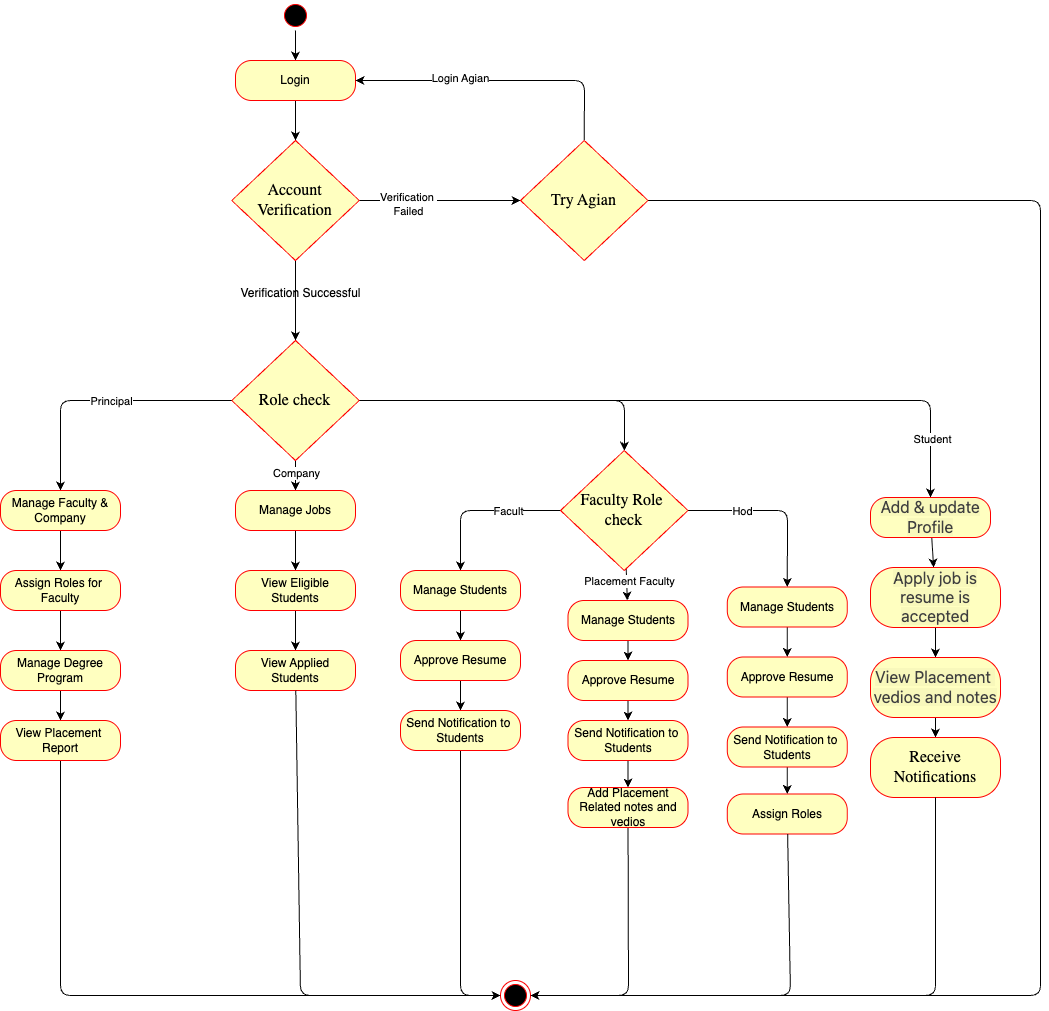

The diagram above was exported from draw.io. Its source (the exported page's mxGraphModel, read from the mxfile embedded in the PNG):
<mxGraphModel dx="1433" dy="809" grid="1" gridSize="10" guides="1" tooltips="1" connect="1" arrows="1" fold="1" page="1" pageScale="1" pageWidth="1169" pageHeight="827" math="0" shadow="0">
  <root>
    <mxCell id="0" />
    <mxCell id="1" parent="0" />
    <mxCell id="2" style="edgeStyle=none;html=1;exitX=0.5;exitY=1;exitDx=0;exitDy=0;" edge="1" parent="1" target="4" source="93">
      <mxGeometry relative="1" as="geometry">
        <mxPoint x="335" y="50" as="sourcePoint" />
      </mxGeometry>
    </mxCell>
    <mxCell id="3" style="edgeStyle=none;html=1;" edge="1" parent="1" source="4" target="8">
      <mxGeometry relative="1" as="geometry" />
    </mxCell>
    <mxCell id="4" value="Login" style="rounded=1;whiteSpace=wrap;html=1;arcSize=40;fontColor=#000000;fillColor=#ffffc0;strokeColor=#ff0000;" vertex="1" parent="1">
      <mxGeometry x="275" y="90" width="120" height="40" as="geometry" />
    </mxCell>
    <mxCell id="5" value="" style="edgeStyle=none;html=1;" edge="1" parent="1" source="8" target="11">
      <mxGeometry relative="1" as="geometry" />
    </mxCell>
    <mxCell id="6" value="Verification&amp;nbsp;&lt;div&gt;Failed&lt;/div&gt;" style="edgeLabel;html=1;align=center;verticalAlign=middle;resizable=0;points=[];" vertex="1" connectable="0" parent="5">
      <mxGeometry x="-0.3937" y="-3" relative="1" as="geometry">
        <mxPoint as="offset" />
      </mxGeometry>
    </mxCell>
    <mxCell id="7" value="" style="edgeStyle=none;html=1;" edge="1" parent="1" source="8" target="13">
      <mxGeometry relative="1" as="geometry" />
    </mxCell>
    <mxCell id="8" value="&lt;span style=&quot;caret-color: rgb(0, 0, 0); color: rgb(0, 0, 0); font-family: -webkit-standard; font-size: medium; text-align: start;&quot;&gt;Account Verification&lt;/span&gt;" style="rhombus;whiteSpace=wrap;html=1;fontColor=#000000;fillColor=#ffffc0;strokeColor=#ff0000;" vertex="1" parent="1">
      <mxGeometry x="271.25" y="170" width="127.5" height="120" as="geometry" />
    </mxCell>
    <mxCell id="9" style="edgeStyle=none;html=1;entryX=1;entryY=0.5;entryDx=0;entryDy=0;exitX=0.5;exitY=0;exitDx=0;exitDy=0;" edge="1" parent="1" source="11" target="4">
      <mxGeometry relative="1" as="geometry">
        <Array as="points">
          <mxPoint x="624" y="110" />
        </Array>
      </mxGeometry>
    </mxCell>
    <mxCell id="10" value="Login Agian" style="edgeLabel;html=1;align=center;verticalAlign=middle;resizable=0;points=[];" vertex="1" connectable="0" parent="9">
      <mxGeometry x="0.2803" y="-3" relative="1" as="geometry">
        <mxPoint as="offset" />
      </mxGeometry>
    </mxCell>
    <mxCell id="82" style="edgeStyle=none;html=1;entryX=1;entryY=0.5;entryDx=0;entryDy=0;" edge="1" parent="1" source="11" target="83">
      <mxGeometry relative="1" as="geometry">
        <mxPoint x="1100" y="890" as="targetPoint" />
        <Array as="points">
          <mxPoint x="1080" y="230" />
          <mxPoint x="1080" y="1025" />
        </Array>
      </mxGeometry>
    </mxCell>
    <mxCell id="11" value="&lt;span style=&quot;caret-color: rgb(0, 0, 0); color: rgb(0, 0, 0); font-family: -webkit-standard; font-size: medium; text-align: start;&quot;&gt;Try Agian&lt;/span&gt;" style="rhombus;whiteSpace=wrap;html=1;fontColor=#000000;fillColor=#ffffc0;strokeColor=#ff0000;" vertex="1" parent="1">
      <mxGeometry x="560" y="170" width="127.5" height="120" as="geometry" />
    </mxCell>
    <mxCell id="15" style="edgeStyle=none;html=1;" edge="1" parent="1" source="13" target="16">
      <mxGeometry relative="1" as="geometry">
        <mxPoint x="230" y="430" as="targetPoint" />
        <Array as="points">
          <mxPoint x="100" y="430" />
        </Array>
      </mxGeometry>
    </mxCell>
    <mxCell id="24" value="Principal" style="edgeLabel;html=1;align=center;verticalAlign=middle;resizable=0;points=[];" vertex="1" connectable="0" parent="15">
      <mxGeometry x="0.1962" y="3" relative="1" as="geometry">
        <mxPoint x="35" y="-3" as="offset" />
      </mxGeometry>
    </mxCell>
    <mxCell id="37" value="" style="edgeStyle=none;html=1;" edge="1" parent="1" source="13" target="36">
      <mxGeometry relative="1" as="geometry">
        <Array as="points">
          <mxPoint x="664" y="430" />
        </Array>
      </mxGeometry>
    </mxCell>
    <mxCell id="40" style="edgeStyle=none;html=1;" edge="1" parent="1" source="13" target="39">
      <mxGeometry relative="1" as="geometry" />
    </mxCell>
    <mxCell id="41" value="Company" style="edgeLabel;html=1;align=center;verticalAlign=middle;resizable=0;points=[];" vertex="1" connectable="0" parent="40">
      <mxGeometry x="-0.2" relative="1" as="geometry">
        <mxPoint as="offset" />
      </mxGeometry>
    </mxCell>
    <mxCell id="75" style="edgeStyle=none;html=1;entryX=0.5;entryY=0;entryDx=0;entryDy=0;" edge="1" parent="1" source="13" target="74">
      <mxGeometry relative="1" as="geometry">
        <Array as="points">
          <mxPoint x="970" y="430" />
        </Array>
      </mxGeometry>
    </mxCell>
    <mxCell id="91" value="Student" style="edgeLabel;html=1;align=center;verticalAlign=middle;resizable=0;points=[];" vertex="1" connectable="0" parent="75">
      <mxGeometry x="0.8249" y="1" relative="1" as="geometry">
        <mxPoint as="offset" />
      </mxGeometry>
    </mxCell>
    <mxCell id="13" value="&lt;div style=&quot;text-align: start;&quot;&gt;&lt;span style=&quot;background-color: transparent; caret-color: rgb(0, 0, 0);&quot;&gt;&lt;font size=&quot;3&quot; face=&quot;-webkit-standard&quot;&gt;Role check&lt;/font&gt;&lt;/span&gt;&lt;/div&gt;" style="rhombus;whiteSpace=wrap;html=1;fontColor=#000000;fillColor=#ffffc0;strokeColor=#ff0000;" vertex="1" parent="1">
      <mxGeometry x="271.25" y="370" width="127.5" height="120" as="geometry" />
    </mxCell>
    <mxCell id="14" value="Verification Successful" style="text;html=1;align=center;verticalAlign=middle;resizable=0;points=[];autosize=1;strokeColor=none;fillColor=none;" vertex="1" parent="1">
      <mxGeometry x="270" y="308" width="140" height="30" as="geometry" />
    </mxCell>
    <mxCell id="31" value="" style="edgeStyle=none;html=1;" edge="1" parent="1" source="16" target="30">
      <mxGeometry relative="1" as="geometry" />
    </mxCell>
    <mxCell id="16" value="Manage Faculty &amp;amp;&lt;div&gt;Company&lt;/div&gt;" style="rounded=1;whiteSpace=wrap;html=1;arcSize=40;fontColor=#000000;fillColor=#ffffc0;strokeColor=#ff0000;" vertex="1" parent="1">
      <mxGeometry x="40" y="520" width="120" height="40" as="geometry" />
    </mxCell>
    <mxCell id="33" value="" style="edgeStyle=none;html=1;" edge="1" parent="1" source="30" target="32">
      <mxGeometry relative="1" as="geometry" />
    </mxCell>
    <mxCell id="30" value="Assign Roles for&amp;nbsp;&lt;div&gt;Faculty&lt;/div&gt;" style="rounded=1;whiteSpace=wrap;html=1;arcSize=40;fontColor=#000000;fillColor=#ffffc0;strokeColor=#ff0000;" vertex="1" parent="1">
      <mxGeometry x="40" y="600" width="120" height="40" as="geometry" />
    </mxCell>
    <mxCell id="35" value="" style="edgeStyle=none;html=1;" edge="1" parent="1" source="32" target="34">
      <mxGeometry relative="1" as="geometry" />
    </mxCell>
    <mxCell id="32" value="Manage Degree Program" style="rounded=1;whiteSpace=wrap;html=1;arcSize=40;fontColor=#000000;fillColor=#ffffc0;strokeColor=#ff0000;" vertex="1" parent="1">
      <mxGeometry x="40" y="680" width="120" height="40" as="geometry" />
    </mxCell>
    <mxCell id="84" style="edgeStyle=none;html=1;entryX=0;entryY=0.5;entryDx=0;entryDy=0;" edge="1" parent="1" source="34" target="83">
      <mxGeometry relative="1" as="geometry">
        <Array as="points">
          <mxPoint x="100" y="1025" />
        </Array>
      </mxGeometry>
    </mxCell>
    <mxCell id="34" value="View Placement&amp;nbsp;&lt;div&gt;Report&lt;/div&gt;" style="rounded=1;whiteSpace=wrap;html=1;arcSize=40;fontColor=#000000;fillColor=#ffffc0;strokeColor=#ff0000;" vertex="1" parent="1">
      <mxGeometry x="40" y="750" width="120" height="40" as="geometry" />
    </mxCell>
    <mxCell id="46" style="edgeStyle=none;html=1;entryX=0.5;entryY=0;entryDx=0;entryDy=0;" edge="1" parent="1" source="36" target="47">
      <mxGeometry relative="1" as="geometry">
        <mxPoint x="500" y="550" as="targetPoint" />
        <Array as="points">
          <mxPoint x="500" y="540" />
        </Array>
      </mxGeometry>
    </mxCell>
    <mxCell id="48" value="Facult" style="edgeLabel;html=1;align=center;verticalAlign=middle;resizable=0;points=[];" vertex="1" connectable="0" parent="46">
      <mxGeometry x="-0.3391" relative="1" as="geometry">
        <mxPoint as="offset" />
      </mxGeometry>
    </mxCell>
    <mxCell id="64" style="edgeStyle=none;html=1;" edge="1" parent="1" source="36" target="55">
      <mxGeometry relative="1" as="geometry" />
    </mxCell>
    <mxCell id="68" value="Placement Faculty" style="edgeLabel;html=1;align=center;verticalAlign=middle;resizable=0;points=[];" vertex="1" connectable="0" parent="64">
      <mxGeometry x="-0.1958" y="2" relative="1" as="geometry">
        <mxPoint as="offset" />
      </mxGeometry>
    </mxCell>
    <mxCell id="65" style="edgeStyle=none;html=1;entryX=0.5;entryY=0;entryDx=0;entryDy=0;" edge="1" parent="1" source="36" target="60">
      <mxGeometry relative="1" as="geometry">
        <Array as="points">
          <mxPoint x="827" y="540" />
        </Array>
      </mxGeometry>
    </mxCell>
    <mxCell id="71" value="Hod" style="edgeLabel;html=1;align=center;verticalAlign=middle;resizable=0;points=[];" vertex="1" connectable="0" parent="65">
      <mxGeometry x="-0.3929" relative="1" as="geometry">
        <mxPoint as="offset" />
      </mxGeometry>
    </mxCell>
    <mxCell id="36" value="&lt;div style=&quot;&quot;&gt;&lt;span style=&quot;background-color: transparent; caret-color: rgb(0, 0, 0);&quot;&gt;&lt;font size=&quot;3&quot; face=&quot;-webkit-standard&quot;&gt;Faculty Role&amp;nbsp;&lt;/font&gt;&lt;/span&gt;&lt;/div&gt;&lt;div style=&quot;&quot;&gt;&lt;span style=&quot;background-color: transparent; caret-color: rgb(0, 0, 0);&quot;&gt;&lt;font size=&quot;3&quot; face=&quot;-webkit-standard&quot;&gt;check&lt;/font&gt;&lt;/span&gt;&lt;/div&gt;" style="rhombus;whiteSpace=wrap;html=1;fontColor=#000000;fillColor=#ffffc0;strokeColor=#ff0000;align=center;" vertex="1" parent="1">
      <mxGeometry x="600" y="480" width="127.5" height="120" as="geometry" />
    </mxCell>
    <mxCell id="43" value="" style="edgeStyle=none;html=1;" edge="1" parent="1" source="39" target="42">
      <mxGeometry relative="1" as="geometry" />
    </mxCell>
    <mxCell id="39" value="Manage Jobs" style="rounded=1;whiteSpace=wrap;html=1;arcSize=40;fontColor=#000000;fillColor=#ffffc0;strokeColor=#ff0000;" vertex="1" parent="1">
      <mxGeometry x="275" y="520" width="120" height="40" as="geometry" />
    </mxCell>
    <mxCell id="45" value="" style="edgeStyle=none;html=1;" edge="1" parent="1" source="42" target="44">
      <mxGeometry relative="1" as="geometry" />
    </mxCell>
    <mxCell id="42" value="View Eligible Students" style="rounded=1;whiteSpace=wrap;html=1;arcSize=40;fontColor=#000000;fillColor=#ffffc0;strokeColor=#ff0000;" vertex="1" parent="1">
      <mxGeometry x="275" y="600" width="120" height="40" as="geometry" />
    </mxCell>
    <mxCell id="44" value="View Applied Students" style="rounded=1;whiteSpace=wrap;html=1;arcSize=40;fontColor=#000000;fillColor=#ffffc0;strokeColor=#ff0000;" vertex="1" parent="1">
      <mxGeometry x="275" y="680" width="120" height="40" as="geometry" />
    </mxCell>
    <mxCell id="50" value="" style="edgeStyle=none;html=1;" edge="1" parent="1" source="47" target="49">
      <mxGeometry relative="1" as="geometry" />
    </mxCell>
    <mxCell id="47" value="Manage Students" style="rounded=1;whiteSpace=wrap;html=1;arcSize=40;fontColor=#000000;fillColor=#ffffc0;strokeColor=#ff0000;" vertex="1" parent="1">
      <mxGeometry x="440" y="600" width="120" height="40" as="geometry" />
    </mxCell>
    <mxCell id="52" value="" style="edgeStyle=none;html=1;" edge="1" parent="1" source="49" target="51">
      <mxGeometry relative="1" as="geometry" />
    </mxCell>
    <mxCell id="49" value="Approve Resume" style="rounded=1;whiteSpace=wrap;html=1;arcSize=40;fontColor=#000000;fillColor=#ffffc0;strokeColor=#ff0000;" vertex="1" parent="1">
      <mxGeometry x="440" y="670" width="120" height="40" as="geometry" />
    </mxCell>
    <mxCell id="86" style="edgeStyle=none;html=1;entryX=0;entryY=0.5;entryDx=0;entryDy=0;" edge="1" parent="1" source="51" target="83">
      <mxGeometry relative="1" as="geometry">
        <Array as="points">
          <mxPoint x="500" y="1025" />
        </Array>
      </mxGeometry>
    </mxCell>
    <mxCell id="51" value="Send Notification to&amp;nbsp;&lt;div&gt;Students&lt;/div&gt;" style="rounded=1;whiteSpace=wrap;html=1;arcSize=40;fontColor=#000000;fillColor=#ffffc0;strokeColor=#ff0000;" vertex="1" parent="1">
      <mxGeometry x="440" y="740" width="120" height="40" as="geometry" />
    </mxCell>
    <mxCell id="54" value="" style="edgeStyle=none;html=1;" edge="1" parent="1" source="55" target="57">
      <mxGeometry relative="1" as="geometry" />
    </mxCell>
    <mxCell id="55" value="Manage Students" style="rounded=1;whiteSpace=wrap;html=1;arcSize=40;fontColor=#000000;fillColor=#ffffc0;strokeColor=#ff0000;" vertex="1" parent="1">
      <mxGeometry x="607.5" y="630" width="120" height="40" as="geometry" />
    </mxCell>
    <mxCell id="56" value="" style="edgeStyle=none;html=1;" edge="1" parent="1" source="57" target="58">
      <mxGeometry relative="1" as="geometry" />
    </mxCell>
    <mxCell id="57" value="Approve Resume" style="rounded=1;whiteSpace=wrap;html=1;arcSize=40;fontColor=#000000;fillColor=#ffffc0;strokeColor=#ff0000;" vertex="1" parent="1">
      <mxGeometry x="607.5" y="690" width="120" height="40" as="geometry" />
    </mxCell>
    <mxCell id="70" value="" style="edgeStyle=none;html=1;" edge="1" parent="1" source="58" target="69">
      <mxGeometry relative="1" as="geometry" />
    </mxCell>
    <mxCell id="58" value="Send Notification to&amp;nbsp;&lt;div&gt;Students&lt;/div&gt;" style="rounded=1;whiteSpace=wrap;html=1;arcSize=40;fontColor=#000000;fillColor=#ffffc0;strokeColor=#ff0000;" vertex="1" parent="1">
      <mxGeometry x="607.5" y="750" width="120" height="40" as="geometry" />
    </mxCell>
    <mxCell id="59" value="" style="edgeStyle=none;html=1;" edge="1" parent="1" source="60" target="62">
      <mxGeometry relative="1" as="geometry" />
    </mxCell>
    <mxCell id="60" value="Manage Students" style="rounded=1;whiteSpace=wrap;html=1;arcSize=40;fontColor=#000000;fillColor=#ffffc0;strokeColor=#ff0000;" vertex="1" parent="1">
      <mxGeometry x="766.79" y="616.5" width="120" height="40" as="geometry" />
    </mxCell>
    <mxCell id="61" value="" style="edgeStyle=none;html=1;" edge="1" parent="1" source="62" target="63">
      <mxGeometry relative="1" as="geometry" />
    </mxCell>
    <mxCell id="62" value="Approve Resume" style="rounded=1;whiteSpace=wrap;html=1;arcSize=40;fontColor=#000000;fillColor=#ffffc0;strokeColor=#ff0000;" vertex="1" parent="1">
      <mxGeometry x="766.79" y="686.5" width="120" height="40" as="geometry" />
    </mxCell>
    <mxCell id="73" value="" style="edgeStyle=none;html=1;" edge="1" parent="1" source="63" target="72">
      <mxGeometry relative="1" as="geometry" />
    </mxCell>
    <mxCell id="63" value="Send Notification to&amp;nbsp;&lt;div&gt;Students&lt;/div&gt;" style="rounded=1;whiteSpace=wrap;html=1;arcSize=40;fontColor=#000000;fillColor=#ffffc0;strokeColor=#ff0000;" vertex="1" parent="1">
      <mxGeometry x="766.79" y="756.5" width="120" height="40" as="geometry" />
    </mxCell>
    <mxCell id="88" style="edgeStyle=none;html=1;entryX=1;entryY=0.5;entryDx=0;entryDy=0;" edge="1" parent="1" source="69" target="83">
      <mxGeometry relative="1" as="geometry">
        <Array as="points">
          <mxPoint x="668" y="1025" />
        </Array>
      </mxGeometry>
    </mxCell>
    <mxCell id="69" value="Add Placement Related notes and vedios" style="rounded=1;whiteSpace=wrap;html=1;arcSize=40;fontColor=#000000;fillColor=#ffffc0;strokeColor=#ff0000;" vertex="1" parent="1">
      <mxGeometry x="607.5" y="817" width="120" height="40" as="geometry" />
    </mxCell>
    <mxCell id="72" value="Assign Roles" style="rounded=1;whiteSpace=wrap;html=1;arcSize=40;fontColor=#000000;fillColor=#ffffc0;strokeColor=#ff0000;" vertex="1" parent="1">
      <mxGeometry x="766.79" y="823.5" width="120" height="40" as="geometry" />
    </mxCell>
    <mxCell id="77" value="" style="edgeStyle=none;html=1;" edge="1" parent="1" source="74" target="76">
      <mxGeometry relative="1" as="geometry" />
    </mxCell>
    <mxCell id="74" value="&lt;div style=&quot;color: rgb(63, 63, 63); scrollbar-color: rgb(226, 226, 226) rgb(251, 251, 251);&quot;&gt;&lt;font style=&quot;color: rgb(63, 63, 63); scrollbar-color: rgb(226, 226, 226) rgb(251, 251, 251);&quot; face=&quot;Segoe UI, system-ui, sans-serif&quot;&gt;&lt;span style=&quot;color: rgb(63, 63, 63); scrollbar-color: rgb(226, 226, 226) rgb(251, 251, 251); font-size: 16px; caret-color: rgb(13, 110, 253); background-color: rgba(33, 37, 41, 0.03);&quot;&gt;Add &amp;amp; update&lt;/span&gt;&lt;/font&gt;&lt;/div&gt;&lt;div style=&quot;color: rgb(63, 63, 63); scrollbar-color: rgb(226, 226, 226) rgb(251, 251, 251);&quot;&gt;&lt;font style=&quot;color: rgb(63, 63, 63); scrollbar-color: rgb(226, 226, 226) rgb(251, 251, 251);&quot; face=&quot;Segoe UI, system-ui, sans-serif&quot;&gt;&lt;span style=&quot;color: rgb(63, 63, 63); scrollbar-color: rgb(226, 226, 226) rgb(251, 251, 251); font-size: 16px; caret-color: rgb(13, 110, 253); background-color: rgba(33, 37, 41, 0.03);&quot;&gt;Profile&lt;/span&gt;&lt;/font&gt;&lt;/div&gt;" style="rounded=1;whiteSpace=wrap;html=1;arcSize=40;fontColor=#000000;fillColor=#ffffc0;strokeColor=#ff0000;" vertex="1" parent="1">
      <mxGeometry x="910" y="527" width="120" height="40" as="geometry" />
    </mxCell>
    <mxCell id="79" value="" style="edgeStyle=none;html=1;" edge="1" parent="1" source="76" target="78">
      <mxGeometry relative="1" as="geometry" />
    </mxCell>
    <mxCell id="76" value="&lt;span style=&quot;color: rgb(63, 63, 63); font-family: &amp;quot;Segoe UI&amp;quot;, system-ui, sans-serif; font-size: 16px; caret-color: rgb(13, 110, 253); background-color: rgba(33, 37, 41, 0.03);&quot;&gt;Apply job is resume is accepted&lt;/span&gt;" style="rounded=1;whiteSpace=wrap;html=1;arcSize=40;fontColor=#000000;fillColor=#ffffc0;strokeColor=#ff0000;" vertex="1" parent="1">
      <mxGeometry x="910" y="597" width="130" height="60" as="geometry" />
    </mxCell>
    <mxCell id="81" value="" style="edgeStyle=none;html=1;" edge="1" parent="1" source="78" target="80">
      <mxGeometry relative="1" as="geometry" />
    </mxCell>
    <mxCell id="78" value="&lt;div style=&quot;color: rgb(63, 63, 63); scrollbar-color: rgb(226, 226, 226) rgb(251, 251, 251);&quot;&gt;&lt;font style=&quot;color: rgb(63, 63, 63); scrollbar-color: rgb(226, 226, 226) rgb(251, 251, 251);&quot; face=&quot;Segoe UI, system-ui, sans-serif&quot;&gt;&lt;span style=&quot;color: rgb(63, 63, 63); scrollbar-color: rgb(226, 226, 226) rgb(251, 251, 251); font-size: 16px; caret-color: rgb(13, 110, 253); background-color: rgba(33, 37, 41, 0.03);&quot;&gt;View Placement&amp;nbsp;&lt;/span&gt;&lt;/font&gt;&lt;/div&gt;&lt;div style=&quot;color: rgb(63, 63, 63); scrollbar-color: rgb(226, 226, 226) rgb(251, 251, 251);&quot;&gt;&lt;font style=&quot;color: rgb(63, 63, 63); scrollbar-color: rgb(226, 226, 226) rgb(251, 251, 251);&quot; face=&quot;Segoe UI, system-ui, sans-serif&quot;&gt;&lt;span style=&quot;color: rgb(63, 63, 63); scrollbar-color: rgb(226, 226, 226) rgb(251, 251, 251); font-size: 16px; caret-color: rgb(13, 110, 253); background-color: rgba(33, 37, 41, 0.03);&quot;&gt;vedios and notes&lt;/span&gt;&lt;/font&gt;&lt;/div&gt;" style="rounded=1;whiteSpace=wrap;html=1;arcSize=40;fontColor=#000000;fillColor=#ffffc0;strokeColor=#ff0000;" vertex="1" parent="1">
      <mxGeometry x="910" y="687" width="130" height="60" as="geometry" />
    </mxCell>
    <mxCell id="80" value="&lt;div style=&quot;color: rgb(63, 63, 63); scrollbar-color: rgb(226, 226, 226) rgb(251, 251, 251);&quot;&gt;&lt;span style=&quot;color: rgb(0, 0, 0); font-family: -webkit-standard; font-size: medium; text-align: start; caret-color: rgb(0, 0, 0);&quot;&gt;Receive Notifications&lt;/span&gt;&lt;/div&gt;" style="rounded=1;whiteSpace=wrap;html=1;arcSize=40;fontColor=#000000;fillColor=#ffffc0;strokeColor=#ff0000;" vertex="1" parent="1">
      <mxGeometry x="910" y="767" width="130" height="60" as="geometry" />
    </mxCell>
    <mxCell id="83" value="" style="ellipse;html=1;shape=endState;fillColor=#000000;strokeColor=#ff0000;" vertex="1" parent="1">
      <mxGeometry x="540" y="1010" width="30" height="30" as="geometry" />
    </mxCell>
    <mxCell id="85" style="edgeStyle=none;html=1;entryX=0;entryY=0.5;entryDx=0;entryDy=0;" edge="1" parent="1" source="44" target="83">
      <mxGeometry relative="1" as="geometry">
        <Array as="points">
          <mxPoint x="340" y="1025" />
        </Array>
      </mxGeometry>
    </mxCell>
    <mxCell id="89" style="edgeStyle=none;html=1;entryX=1;entryY=0.5;entryDx=0;entryDy=0;" edge="1" parent="1" source="72" target="83">
      <mxGeometry relative="1" as="geometry">
        <Array as="points">
          <mxPoint x="830" y="1025" />
        </Array>
      </mxGeometry>
    </mxCell>
    <mxCell id="90" style="edgeStyle=none;html=1;" edge="1" parent="1" source="80">
      <mxGeometry relative="1" as="geometry">
        <mxPoint x="570" y="1025" as="targetPoint" />
        <Array as="points">
          <mxPoint x="975" y="1025" />
        </Array>
      </mxGeometry>
    </mxCell>
    <mxCell id="93" value="" style="ellipse;html=1;shape=startState;fillColor=#000000;strokeColor=#ff0000;" vertex="1" parent="1">
      <mxGeometry x="320" y="30" width="30" height="30" as="geometry" />
    </mxCell>
  </root>
</mxGraphModel>